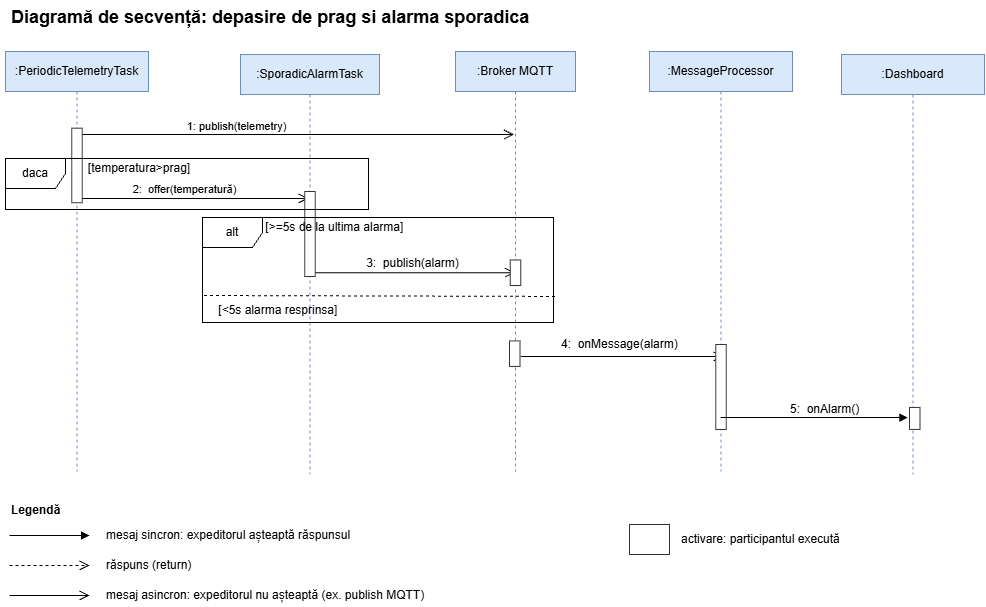

The diagram above was exported from draw.io. Its source (the exported page's mxGraphModel, read from the mxfile embedded in the PNG):
<mxGraphModel dx="1241" dy="635" grid="0" gridSize="10" guides="1" tooltips="1" connect="1" arrows="1" fold="1" page="1" pageScale="1" pageWidth="1000" pageHeight="700" math="0" shadow="0">
  <root>
    <mxCell id="0" />
    <mxCell id="1" parent="0" />
    <mxCell id="c132" parent="1" style="text;html=1;fontSize=18;fontStyle=1;align=left;strokeColor=none;fillColor=none;" value="Diagramă de secvență: depasire de prag si alarma sporadica" vertex="1">
      <mxGeometry height="30" width="900" x="20" y="10" as="geometry" />
    </mxCell>
    <mxCell id="c134" parent="1" style="shape=umlLifeline;perimeter=lifelinePerimeter;whiteSpace=wrap;html=1;container=0;collapsible=0;outlineConnect=0;size=40;fillColor=#dae8fc;strokeColor=#6c8ebf;" value=":PeriodicTelemetryTask" vertex="1">
      <mxGeometry height="420" width="143" x="16" y="61" as="geometry" />
    </mxCell>
    <mxCell id="c135" parent="1" style="shape=umlLifeline;perimeter=lifelinePerimeter;whiteSpace=wrap;html=1;container=0;collapsible=0;outlineConnect=0;size=40;fillColor=#dae8fc;strokeColor=#6c8ebf;" value=":SporadicAlarmTask" vertex="1">
      <mxGeometry height="420" width="139" x="251" y="64" as="geometry" />
    </mxCell>
    <mxCell id="c136" parent="1" style="shape=umlLifeline;perimeter=lifelinePerimeter;whiteSpace=wrap;html=1;container=0;collapsible=0;outlineConnect=0;size=40;fillColor=#dae8fc;strokeColor=#6c8ebf;" value=":Broker MQTT" vertex="1">
      <mxGeometry height="420" width="120" x="466" y="61" as="geometry" />
    </mxCell>
    <mxCell id="c149" parent="1" style="text;html=1;align=left;verticalAlign=middle;fontSize=12;strokeColor=none;fillColor=none;fontStyle=1;" value="Legendă" vertex="1">
      <mxGeometry height="20" width="100" x="20" y="510" as="geometry" />
    </mxCell>
    <mxCell id="c150" edge="1" parent="1" style="html=1;verticalAlign=bottom;endArrow=block;endFill=1;fontSize=12;" value="">
      <mxGeometry relative="1" as="geometry">
        <mxPoint x="20" y="545" as="sourcePoint" />
        <mxPoint x="100" y="545" as="targetPoint" />
      </mxGeometry>
    </mxCell>
    <mxCell id="c151" parent="1" style="text;html=1;align=left;verticalAlign=middle;fontSize=12;strokeColor=none;fillColor=none;" value="mesaj sincron: expeditorul așteaptă răspunsul" vertex="1">
      <mxGeometry height="22" width="500" x="115" y="534" as="geometry" />
    </mxCell>
    <mxCell id="c152" edge="1" parent="1" style="html=1;verticalAlign=bottom;endArrow=open;endSize=8;dashed=1;fontSize=12;" value="">
      <mxGeometry relative="1" as="geometry">
        <mxPoint x="20" y="575" as="sourcePoint" />
        <mxPoint x="100" y="575" as="targetPoint" />
      </mxGeometry>
    </mxCell>
    <mxCell id="c153" parent="1" style="text;html=1;align=left;verticalAlign=middle;fontSize=12;strokeColor=none;fillColor=none;" value="răspuns (return)" vertex="1">
      <mxGeometry height="22" width="500" x="115" y="564" as="geometry" />
    </mxCell>
    <mxCell id="c154" edge="1" parent="1" style="html=1;verticalAlign=bottom;endArrow=open;endSize=8;fontSize=12;" value="">
      <mxGeometry relative="1" as="geometry">
        <mxPoint x="20" y="605" as="sourcePoint" />
        <mxPoint x="100" y="605" as="targetPoint" />
      </mxGeometry>
    </mxCell>
    <mxCell id="c155" parent="1" style="text;html=1;align=left;verticalAlign=middle;fontSize=12;strokeColor=none;fillColor=none;" value="mesaj asincron: expeditorul nu așteaptă (ex. publish MQTT)" vertex="1">
      <mxGeometry height="22" width="500" x="115" y="594" as="geometry" />
    </mxCell>
    <mxCell id="c156" parent="1" style="html=1;points=[];perimeter=orthogonalPerimeter;fillColor=#ffffff;strokeColor=#333333;" value="" vertex="1">
      <mxGeometry height="30" width="40" x="640" y="534" as="geometry" />
    </mxCell>
    <mxCell id="c157" parent="1" style="text;html=1;align=left;verticalAlign=middle;fontSize=12;strokeColor=none;fillColor=none;" value="activare: participantul execută" vertex="1">
      <mxGeometry height="22" width="260" x="690" y="538" as="geometry" />
    </mxCell>
    <mxCell id="gTxAhUrEI60-7f9NbX9i-1" parent="1" style="shape=umlLifeline;perimeter=lifelinePerimeter;whiteSpace=wrap;html=1;container=0;collapsible=0;outlineConnect=0;size=40;fillColor=#dae8fc;strokeColor=#6c8ebf;" value=":MessageProcessor" vertex="1">
      <mxGeometry height="420" width="143" x="660" y="61" as="geometry" />
    </mxCell>
    <mxCell id="gTxAhUrEI60-7f9NbX9i-2" parent="1" style="shape=umlLifeline;perimeter=lifelinePerimeter;whiteSpace=wrap;html=1;container=0;collapsible=0;outlineConnect=0;size=40;fillColor=#dae8fc;strokeColor=#6c8ebf;" value=":Dashboard" vertex="1">
      <mxGeometry height="420" width="143" x="852" y="64" as="geometry" />
    </mxCell>
    <mxCell id="gTxAhUrEI60-7f9NbX9i-3" edge="1" parent="1" style="html=1;verticalAlign=bottom;endArrow=open;endSize=8;fontSize=12;" value="">
      <mxGeometry relative="1" as="geometry">
        <mxPoint x="87" y="144.0000000000001" as="sourcePoint" />
        <mxPoint x="524.5" y="144.0000000000001" as="targetPoint" />
      </mxGeometry>
    </mxCell>
    <mxCell id="gTxAhUrEI60-7f9NbX9i-4" connectable="0" parent="gTxAhUrEI60-7f9NbX9i-3" style="edgeLabel;html=1;align=center;verticalAlign=middle;resizable=0;points=[];" value="1: publish(telemetry)" vertex="1">
      <mxGeometry relative="1" x="-0.1863" y="-3" as="geometry">
        <mxPoint x="-19" y="-11" as="offset" />
      </mxGeometry>
    </mxCell>
    <mxCell id="gTxAhUrEI60-7f9NbX9i-5" edge="1" parent="1" style="html=1;verticalAlign=bottom;endArrow=open;endSize=8;fontSize=12;" value="">
      <mxGeometry relative="1" as="geometry">
        <mxPoint x="87" y="208" as="sourcePoint" />
        <mxPoint x="319" y="208.0000000000001" as="targetPoint" />
      </mxGeometry>
    </mxCell>
    <mxCell id="gTxAhUrEI60-7f9NbX9i-6" connectable="0" parent="gTxAhUrEI60-7f9NbX9i-5" style="edgeLabel;html=1;align=center;verticalAlign=middle;resizable=0;points=[];" value="2:&amp;nbsp; offer(temperatură)" vertex="1">
      <mxGeometry relative="1" x="-0.1754" y="-3" as="geometry">
        <mxPoint x="12" y="-13" as="offset" />
      </mxGeometry>
    </mxCell>
    <mxCell id="gTxAhUrEI60-7f9NbX9i-8" edge="1" parent="1" style="html=1;verticalAlign=bottom;endArrow=open;endSize=8;fontSize=12;" value="3:&amp;nbsp; publish(alarm)">
      <mxGeometry relative="1" x="0.0024" as="geometry">
        <mxPoint as="offset" />
        <Array as="points">
          <mxPoint x="346.93" y="282.16999999999996" />
        </Array>
        <mxPoint x="320" y="282.16999999999996" as="sourcePoint" />
        <mxPoint x="525.5" y="282.16999999999996" as="targetPoint" />
      </mxGeometry>
    </mxCell>
    <mxCell id="gTxAhUrEI60-7f9NbX9i-9" edge="1" parent="1" style="html=1;verticalAlign=bottom;endArrow=open;endSize=8;fontSize=12;" value="">
      <mxGeometry relative="1" as="geometry">
        <mxPoint x="531.25" y="366" as="sourcePoint" />
        <mxPoint x="734" y="366" as="targetPoint" />
      </mxGeometry>
    </mxCell>
    <mxCell id="gTxAhUrEI60-7f9NbX9i-10" parent="1" style="text;whiteSpace=wrap;html=1;" value="4:&amp;nbsp; onMessage(alarm)" vertex="1">
      <mxGeometry height="36" width="128" x="569.9973319597943" y="340.00123439881867" as="geometry" />
    </mxCell>
    <mxCell id="gTxAhUrEI60-7f9NbX9i-12" parent="1" style="text;whiteSpace=wrap;html=1;" value="5:&amp;nbsp; onAlarm()" vertex="1">
      <mxGeometry height="36" width="81" x="799.0602703783886" y="404.9156479433359" as="geometry" />
    </mxCell>
    <mxCell id="gTxAhUrEI60-7f9NbX9i-13" parent="1" style="html=1;points=[];perimeter=orthogonalPerimeter;fillColor=#ffffff;strokeColor=#333333;" value="" vertex="1">
      <mxGeometry height="74.54" width="10.5" x="82.25" y="137.69" as="geometry" />
    </mxCell>
    <mxCell id="gTxAhUrEI60-7f9NbX9i-14" parent="1" style="html=1;points=[];perimeter=orthogonalPerimeter;fillColor=#ffffff;strokeColor=#333333;" value="" vertex="1">
      <mxGeometry height="85" width="10.5" x="315.25" y="201" as="geometry" />
    </mxCell>
    <mxCell id="gTxAhUrEI60-7f9NbX9i-15" parent="1" style="html=1;points=[];perimeter=orthogonalPerimeter;fillColor=#ffffff;strokeColor=#333333;" value="" vertex="1">
      <mxGeometry height="85" width="10.5" x="726.25" y="354" as="geometry" />
    </mxCell>
    <mxCell id="gTxAhUrEI60-7f9NbX9i-16" parent="1" style="html=1;points=[];perimeter=orthogonalPerimeter;fillColor=#ffffff;strokeColor=#333333;" value="" vertex="1">
      <mxGeometry height="25.5" width="10.5" x="520" y="350.42" as="geometry" />
    </mxCell>
    <mxCell id="gTxAhUrEI60-7f9NbX9i-19" edge="1" parent="1" style="html=1;verticalAlign=bottom;endArrow=block;endFill=1;fontSize=12;" value="">
      <mxGeometry relative="1" as="geometry">
        <mxPoint x="731" y="426.9999999999999" as="sourcePoint" />
        <mxPoint x="918.25" y="426.9999999999999" as="targetPoint" />
      </mxGeometry>
    </mxCell>
    <mxCell id="gTxAhUrEI60-7f9NbX9i-18" parent="1" style="html=1;points=[];perimeter=orthogonalPerimeter;fillColor=#ffffff;strokeColor=#333333;" value="" vertex="1">
      <mxGeometry height="22" width="10.5" x="920" y="416.92" as="geometry" />
    </mxCell>
    <mxCell id="gTxAhUrEI60-7f9NbX9i-20" parent="1" style="shape=umlFrame;whiteSpace=wrap;html=1;pointerEvents=0;" value="daca" vertex="1">
      <mxGeometry height="50.92" width="363" x="16" y="168" as="geometry" />
    </mxCell>
    <mxCell id="gTxAhUrEI60-7f9NbX9i-22" edge="1" parent="1" style="html=1;verticalAlign=bottom;endArrow=open;endSize=8;fontSize=12;" target="gTxAhUrEI60-7f9NbX9i-21" value="">
      <mxGeometry relative="1" as="geometry">
        <mxPoint x="525.5" y="282.9999999999999" as="sourcePoint" />
        <mxPoint x="734" y="283" as="targetPoint" />
      </mxGeometry>
    </mxCell>
    <mxCell id="gTxAhUrEI60-7f9NbX9i-21" parent="1" style="html=1;points=[];perimeter=orthogonalPerimeter;fillColor=#ffffff;strokeColor=#333333;" value="" vertex="1">
      <mxGeometry height="25.5" width="10.5" x="520.75" y="269.5" as="geometry" />
    </mxCell>
    <mxCell id="gTxAhUrEI60-7f9NbX9i-23" parent="1" style="shape=umlFrame;whiteSpace=wrap;html=1;pointerEvents=0;" value="alt" vertex="1">
      <mxGeometry height="105" width="351" x="213" y="227" as="geometry" />
    </mxCell>
    <mxCell id="gTxAhUrEI60-7f9NbX9i-24" parent="1" style="text;html=1;whiteSpace=wrap;strokeColor=none;fillColor=none;align=center;verticalAlign=middle;rounded=0;" value="[&amp;gt;=5s de la ultima alarma]&amp;nbsp;" vertex="1">
      <mxGeometry height="30" width="176" x="259" y="222" as="geometry" />
    </mxCell>
    <mxCell id="gTxAhUrEI60-7f9NbX9i-26" parent="1" style="text;html=1;whiteSpace=wrap;strokeColor=none;fillColor=none;align=center;verticalAlign=middle;rounded=0;" value="[&amp;lt;5s alarma resprinsa]&amp;nbsp;" vertex="1">
      <mxGeometry height="30" width="207" x="187" y="305" as="geometry" />
    </mxCell>
    <mxCell id="gTxAhUrEI60-7f9NbX9i-27" edge="1" parent="1" source="gTxAhUrEI60-7f9NbX9i-23" style="endArrow=none;dashed=1;html=1;rounded=0;exitX=0.004;exitY=0.743;exitDx=0;exitDy=0;entryX=1.012;entryY=0.752;entryDx=0;entryDy=0;entryPerimeter=0;exitPerimeter=0;" target="gTxAhUrEI60-7f9NbX9i-23" value="">
      <mxGeometry height="50" relative="1" width="50" as="geometry">
        <mxPoint x="464" y="353" as="sourcePoint" />
        <mxPoint x="514" y="303" as="targetPoint" />
      </mxGeometry>
    </mxCell>
    <mxCell id="9cHh2hYX0VGV_CXsLEJx-2" parent="1" style="text;html=1;whiteSpace=wrap;strokeColor=none;fillColor=none;align=center;verticalAlign=middle;rounded=0;" value="[temperatura&amp;gt;prag]" vertex="1">
      <mxGeometry height="30" width="60" x="120" y="163" as="geometry" />
    </mxCell>
  </root>
</mxGraphModel>